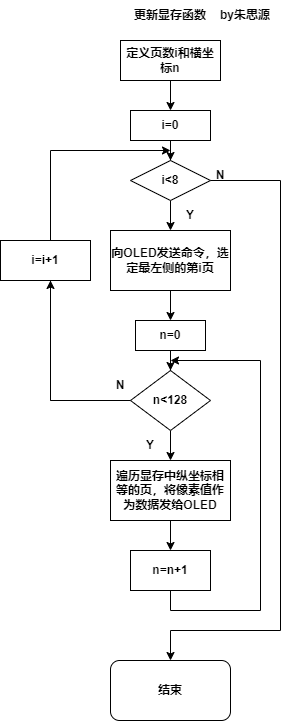

The diagram above was exported from draw.io. Its source (the exported page's mxGraphModel, read from the mxfile embedded in the PNG):
<mxGraphModel dx="1422" dy="762" grid="1" gridSize="10" guides="1" tooltips="1" connect="1" arrows="1" fold="1" page="1" pageScale="1" pageWidth="827" pageHeight="1169" math="0" shadow="0">
  <root>
    <mxCell id="0" />
    <mxCell id="1" parent="0" />
    <mxCell id="EV5zXjLiaGn2lUXtJWBO-4" style="edgeStyle=orthogonalEdgeStyle;rounded=0;orthogonalLoop=1;jettySize=auto;html=1;entryX=0.5;entryY=0;entryDx=0;entryDy=0;fontStyle=1" edge="1" parent="1" source="EV5zXjLiaGn2lUXtJWBO-1" target="EV5zXjLiaGn2lUXtJWBO-2">
      <mxGeometry relative="1" as="geometry" />
    </mxCell>
    <mxCell id="EV5zXjLiaGn2lUXtJWBO-1" value="定义页数i和横坐标n" style="rounded=0;whiteSpace=wrap;html=1;fontStyle=1" vertex="1" parent="1">
      <mxGeometry x="330" y="170" width="100" height="40" as="geometry" />
    </mxCell>
    <mxCell id="EV5zXjLiaGn2lUXtJWBO-5" style="edgeStyle=orthogonalEdgeStyle;rounded=0;orthogonalLoop=1;jettySize=auto;html=1;entryX=0.5;entryY=0;entryDx=0;entryDy=0;fontStyle=1" edge="1" parent="1" source="EV5zXjLiaGn2lUXtJWBO-2" target="EV5zXjLiaGn2lUXtJWBO-3">
      <mxGeometry relative="1" as="geometry" />
    </mxCell>
    <mxCell id="EV5zXjLiaGn2lUXtJWBO-2" value="i=0" style="rounded=0;whiteSpace=wrap;html=1;fontStyle=1" vertex="1" parent="1">
      <mxGeometry x="340" y="240" width="80" height="30" as="geometry" />
    </mxCell>
    <mxCell id="EV5zXjLiaGn2lUXtJWBO-10" style="edgeStyle=orthogonalEdgeStyle;rounded=0;orthogonalLoop=1;jettySize=auto;html=1;fontStyle=1" edge="1" parent="1" source="EV5zXjLiaGn2lUXtJWBO-3" target="EV5zXjLiaGn2lUXtJWBO-6">
      <mxGeometry relative="1" as="geometry" />
    </mxCell>
    <mxCell id="EV5zXjLiaGn2lUXtJWBO-3" value="i&amp;lt;8" style="rhombus;whiteSpace=wrap;html=1;fontStyle=1" vertex="1" parent="1">
      <mxGeometry x="340" y="290" width="80" height="40" as="geometry" />
    </mxCell>
    <mxCell id="EV5zXjLiaGn2lUXtJWBO-37" style="edgeStyle=orthogonalEdgeStyle;rounded=0;orthogonalLoop=1;jettySize=auto;html=1;entryX=0.5;entryY=0;entryDx=0;entryDy=0;fontStyle=1" edge="1" parent="1" source="EV5zXjLiaGn2lUXtJWBO-6" target="EV5zXjLiaGn2lUXtJWBO-16">
      <mxGeometry relative="1" as="geometry" />
    </mxCell>
    <mxCell id="EV5zXjLiaGn2lUXtJWBO-6" value="向OLED发送命令，选定最左侧的第i页" style="rounded=0;whiteSpace=wrap;html=1;fontStyle=1" vertex="1" parent="1">
      <mxGeometry x="320" y="360" width="120" height="60" as="geometry" />
    </mxCell>
    <mxCell id="EV5zXjLiaGn2lUXtJWBO-15" style="edgeStyle=orthogonalEdgeStyle;rounded=0;orthogonalLoop=1;jettySize=auto;html=1;entryX=0.5;entryY=0;entryDx=0;entryDy=0;fontStyle=1" edge="1" parent="1" source="EV5zXjLiaGn2lUXtJWBO-7" target="EV5zXjLiaGn2lUXtJWBO-12">
      <mxGeometry relative="1" as="geometry" />
    </mxCell>
    <mxCell id="EV5zXjLiaGn2lUXtJWBO-7" value="遍历显存中纵坐标相等的页，将像素值作为数据发给OLED" style="rounded=0;whiteSpace=wrap;html=1;fontStyle=1" vertex="1" parent="1">
      <mxGeometry x="320" y="590" width="120" height="60" as="geometry" />
    </mxCell>
    <mxCell id="EV5zXjLiaGn2lUXtJWBO-13" style="edgeStyle=orthogonalEdgeStyle;rounded=0;orthogonalLoop=1;jettySize=auto;html=1;entryX=0.5;entryY=0;entryDx=0;entryDy=0;fontStyle=1" edge="1" parent="1" source="EV5zXjLiaGn2lUXtJWBO-11" target="EV5zXjLiaGn2lUXtJWBO-7">
      <mxGeometry relative="1" as="geometry" />
    </mxCell>
    <mxCell id="EV5zXjLiaGn2lUXtJWBO-11" value="n&amp;lt;128" style="rhombus;whiteSpace=wrap;html=1;fontStyle=1" vertex="1" parent="1">
      <mxGeometry x="340" y="500" width="80" height="60" as="geometry" />
    </mxCell>
    <mxCell id="EV5zXjLiaGn2lUXtJWBO-12" value="n=n+1" style="rounded=0;whiteSpace=wrap;html=1;fontStyle=1" vertex="1" parent="1">
      <mxGeometry x="340" y="680" width="80" height="40" as="geometry" />
    </mxCell>
    <mxCell id="EV5zXjLiaGn2lUXtJWBO-14" value="Y" style="text;html=1;strokeColor=none;fillColor=none;align=center;verticalAlign=middle;whiteSpace=wrap;rounded=0;fontStyle=1" vertex="1" parent="1">
      <mxGeometry x="330" y="560" width="60" height="30" as="geometry" />
    </mxCell>
    <mxCell id="EV5zXjLiaGn2lUXtJWBO-17" style="edgeStyle=orthogonalEdgeStyle;rounded=0;orthogonalLoop=1;jettySize=auto;html=1;entryX=0.5;entryY=0;entryDx=0;entryDy=0;fontStyle=1" edge="1" parent="1" source="EV5zXjLiaGn2lUXtJWBO-16" target="EV5zXjLiaGn2lUXtJWBO-11">
      <mxGeometry relative="1" as="geometry" />
    </mxCell>
    <mxCell id="EV5zXjLiaGn2lUXtJWBO-16" value="n=0" style="rounded=0;whiteSpace=wrap;html=1;fontStyle=1" vertex="1" parent="1">
      <mxGeometry x="345" y="450" width="70" height="30" as="geometry" />
    </mxCell>
    <mxCell id="EV5zXjLiaGn2lUXtJWBO-19" value="" style="endArrow=none;html=1;rounded=0;exitX=0.5;exitY=1;exitDx=0;exitDy=0;fontStyle=1" edge="1" parent="1" source="EV5zXjLiaGn2lUXtJWBO-12">
      <mxGeometry width="50" height="50" relative="1" as="geometry">
        <mxPoint x="480" y="640" as="sourcePoint" />
        <mxPoint x="380" y="740" as="targetPoint" />
      </mxGeometry>
    </mxCell>
    <mxCell id="EV5zXjLiaGn2lUXtJWBO-20" value="" style="endArrow=none;html=1;rounded=0;fontStyle=1" edge="1" parent="1">
      <mxGeometry width="50" height="50" relative="1" as="geometry">
        <mxPoint x="380" y="740" as="sourcePoint" />
        <mxPoint x="470" y="740" as="targetPoint" />
      </mxGeometry>
    </mxCell>
    <mxCell id="EV5zXjLiaGn2lUXtJWBO-21" value="" style="endArrow=none;html=1;rounded=0;fontStyle=1" edge="1" parent="1">
      <mxGeometry width="50" height="50" relative="1" as="geometry">
        <mxPoint x="470" y="740" as="sourcePoint" />
        <mxPoint x="470" y="490" as="targetPoint" />
      </mxGeometry>
    </mxCell>
    <mxCell id="EV5zXjLiaGn2lUXtJWBO-23" value="" style="endArrow=classic;html=1;rounded=0;fontStyle=1" edge="1" parent="1">
      <mxGeometry width="50" height="50" relative="1" as="geometry">
        <mxPoint x="470" y="490" as="sourcePoint" />
        <mxPoint x="380" y="490" as="targetPoint" />
      </mxGeometry>
    </mxCell>
    <mxCell id="EV5zXjLiaGn2lUXtJWBO-24" value="" style="endArrow=none;html=1;rounded=0;exitX=0;exitY=0.5;exitDx=0;exitDy=0;fontStyle=1" edge="1" parent="1" source="EV5zXjLiaGn2lUXtJWBO-11">
      <mxGeometry width="50" height="50" relative="1" as="geometry">
        <mxPoint x="420" y="460" as="sourcePoint" />
        <mxPoint x="260" y="530" as="targetPoint" />
      </mxGeometry>
    </mxCell>
    <mxCell id="EV5zXjLiaGn2lUXtJWBO-25" value="N" style="text;html=1;strokeColor=none;fillColor=none;align=center;verticalAlign=middle;whiteSpace=wrap;rounded=0;fontStyle=1" vertex="1" parent="1">
      <mxGeometry x="300" y="500" width="60" height="30" as="geometry" />
    </mxCell>
    <mxCell id="EV5zXjLiaGn2lUXtJWBO-26" value="" style="endArrow=none;html=1;rounded=0;fontStyle=1" edge="1" parent="1">
      <mxGeometry width="50" height="50" relative="1" as="geometry">
        <mxPoint x="260" y="530" as="sourcePoint" />
        <mxPoint x="260" y="280" as="targetPoint" />
      </mxGeometry>
    </mxCell>
    <mxCell id="EV5zXjLiaGn2lUXtJWBO-27" value="" style="endArrow=classic;html=1;rounded=0;fontStyle=1" edge="1" parent="1">
      <mxGeometry width="50" height="50" relative="1" as="geometry">
        <mxPoint x="260" y="280" as="sourcePoint" />
        <mxPoint x="380" y="280" as="targetPoint" />
      </mxGeometry>
    </mxCell>
    <mxCell id="EV5zXjLiaGn2lUXtJWBO-28" value="Y" style="text;html=1;strokeColor=none;fillColor=none;align=center;verticalAlign=middle;whiteSpace=wrap;rounded=0;fontStyle=1" vertex="1" parent="1">
      <mxGeometry x="370" y="330" width="60" height="30" as="geometry" />
    </mxCell>
    <mxCell id="EV5zXjLiaGn2lUXtJWBO-29" value="" style="endArrow=none;html=1;rounded=0;exitX=1;exitY=0.5;exitDx=0;exitDy=0;fontStyle=1" edge="1" parent="1" source="EV5zXjLiaGn2lUXtJWBO-3">
      <mxGeometry width="50" height="50" relative="1" as="geometry">
        <mxPoint x="540" y="420" as="sourcePoint" />
        <mxPoint x="490" y="310" as="targetPoint" />
      </mxGeometry>
    </mxCell>
    <mxCell id="EV5zXjLiaGn2lUXtJWBO-30" value="N" style="text;html=1;strokeColor=none;fillColor=none;align=center;verticalAlign=middle;whiteSpace=wrap;rounded=0;fontStyle=1" vertex="1" parent="1">
      <mxGeometry x="400" y="290" width="60" height="30" as="geometry" />
    </mxCell>
    <mxCell id="EV5zXjLiaGn2lUXtJWBO-31" value="" style="endArrow=none;html=1;rounded=0;fontStyle=1" edge="1" parent="1">
      <mxGeometry width="50" height="50" relative="1" as="geometry">
        <mxPoint x="490" y="310" as="sourcePoint" />
        <mxPoint x="490" y="760" as="targetPoint" />
      </mxGeometry>
    </mxCell>
    <mxCell id="EV5zXjLiaGn2lUXtJWBO-32" value="" style="endArrow=none;html=1;rounded=0;fontStyle=1" edge="1" parent="1">
      <mxGeometry width="50" height="50" relative="1" as="geometry">
        <mxPoint x="380" y="760" as="sourcePoint" />
        <mxPoint x="490" y="760" as="targetPoint" />
      </mxGeometry>
    </mxCell>
    <mxCell id="EV5zXjLiaGn2lUXtJWBO-33" value="结束" style="rounded=1;whiteSpace=wrap;html=1;fontStyle=1" vertex="1" parent="1">
      <mxGeometry x="320" y="790" width="120" height="60" as="geometry" />
    </mxCell>
    <mxCell id="EV5zXjLiaGn2lUXtJWBO-34" value="" style="endArrow=classic;html=1;rounded=0;entryX=0.5;entryY=0;entryDx=0;entryDy=0;fontStyle=1" edge="1" parent="1" target="EV5zXjLiaGn2lUXtJWBO-33">
      <mxGeometry width="50" height="50" relative="1" as="geometry">
        <mxPoint x="380" y="760" as="sourcePoint" />
        <mxPoint x="520" y="640" as="targetPoint" />
      </mxGeometry>
    </mxCell>
    <mxCell id="EV5zXjLiaGn2lUXtJWBO-35" value="更新显存函数" style="text;html=1;strokeColor=none;fillColor=none;align=center;verticalAlign=middle;whiteSpace=wrap;rounded=0;fontStyle=1" vertex="1" parent="1">
      <mxGeometry x="335" y="130" width="90" height="30" as="geometry" />
    </mxCell>
    <mxCell id="EV5zXjLiaGn2lUXtJWBO-36" value="by朱思源" style="text;html=1;strokeColor=none;fillColor=none;align=center;verticalAlign=middle;whiteSpace=wrap;rounded=0;fontStyle=1" vertex="1" parent="1">
      <mxGeometry x="425" y="130" width="60" height="30" as="geometry" />
    </mxCell>
    <mxCell id="EV5zXjLiaGn2lUXtJWBO-38" value="i=i+1" style="rounded=0;whiteSpace=wrap;html=1;fontStyle=1" vertex="1" parent="1">
      <mxGeometry x="210" y="370" width="90" height="40" as="geometry" />
    </mxCell>
    <mxCell id="EV5zXjLiaGn2lUXtJWBO-39" value="" style="endArrow=classic;html=1;rounded=0;fontStyle=1" edge="1" parent="1">
      <mxGeometry width="50" height="50" relative="1" as="geometry">
        <mxPoint x="260" y="530" as="sourcePoint" />
        <mxPoint x="260" y="410" as="targetPoint" />
      </mxGeometry>
    </mxCell>
  </root>
</mxGraphModel>